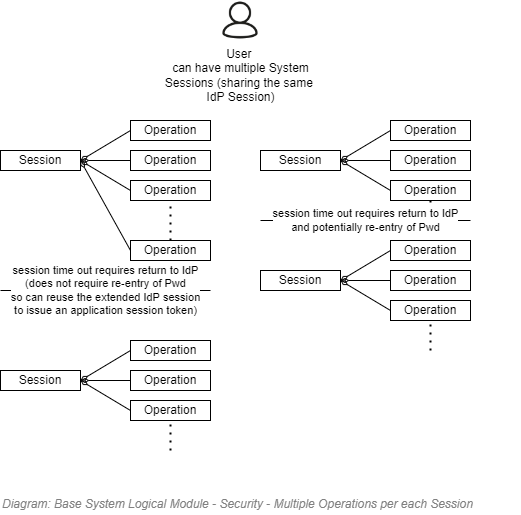

The diagram above was exported from draw.io. Its source (the exported page's mxGraphModel, read from the mxfile embedded in the PNG):
<mxGraphModel dx="782" dy="549" grid="1" gridSize="10" guides="1" tooltips="1" connect="1" arrows="1" fold="1" page="1" pageScale="1" pageWidth="827" pageHeight="1169" math="0" shadow="0">
  <root>
    <mxCell id="yz_Uevt21Vtl2zDWMF5E-0" />
    <mxCell id="yz_Uevt21Vtl2zDWMF5E-1" parent="yz_Uevt21Vtl2zDWMF5E-0" />
    <mxCell id="yz_Uevt21Vtl2zDWMF5E-2" value="&lt;font style=&quot;font-size: 12px&quot;&gt;&lt;span style=&quot;font-size: 12px&quot;&gt;Diagram: Base System Logical Module -&amp;nbsp;&lt;/span&gt;Security - Multiple Operations per each Session&lt;/font&gt;" style="text;strokeColor=none;fillColor=none;html=1;fontSize=24;fontStyle=2;verticalAlign=middle;align=left;shadow=0;glass=0;comic=0;opacity=30;fontColor=#808080;" parent="yz_Uevt21Vtl2zDWMF5E-1" vertex="1">
      <mxGeometry x="120" y="700" width="520" height="20" as="geometry" />
    </mxCell>
    <mxCell id="yz_Uevt21Vtl2zDWMF5E-22" style="edgeStyle=none;rounded=0;orthogonalLoop=1;jettySize=auto;html=1;entryX=0;entryY=0.5;entryDx=0;entryDy=0;endArrow=none;endFill=0;startArrow=diamondThin;startFill=0;exitX=1;exitY=0.5;exitDx=0;exitDy=0;" parent="yz_Uevt21Vtl2zDWMF5E-1" source="yz_Uevt21Vtl2zDWMF5E-17" target="yz_Uevt21Vtl2zDWMF5E-20" edge="1">
      <mxGeometry relative="1" as="geometry" />
    </mxCell>
    <mxCell id="yz_Uevt21Vtl2zDWMF5E-37" style="edgeStyle=none;rounded=0;orthogonalLoop=1;jettySize=auto;html=1;entryX=0;entryY=0.5;entryDx=0;entryDy=0;startArrow=diamondThin;startFill=0;endArrow=none;endFill=0;" parent="yz_Uevt21Vtl2zDWMF5E-1" target="yz_Uevt21Vtl2zDWMF5E-25" edge="1">
      <mxGeometry relative="1" as="geometry">
        <mxPoint x="200" y="370" as="sourcePoint" />
      </mxGeometry>
    </mxCell>
    <mxCell id="yz_Uevt21Vtl2zDWMF5E-17" value="Session" style="rounded=0;whiteSpace=wrap;html=1;strokeColor=#000000;strokeWidth=1;fillColor=none;" parent="yz_Uevt21Vtl2zDWMF5E-1" vertex="1">
      <mxGeometry x="120" y="360" width="80" height="20" as="geometry" />
    </mxCell>
    <mxCell id="yz_Uevt21Vtl2zDWMF5E-18" value="Operation" style="rounded=0;whiteSpace=wrap;html=1;strokeColor=#000000;strokeWidth=1;fillColor=none;" parent="yz_Uevt21Vtl2zDWMF5E-1" vertex="1">
      <mxGeometry x="250" y="390" width="80" height="20" as="geometry" />
    </mxCell>
    <mxCell id="yz_Uevt21Vtl2zDWMF5E-20" value="Operation" style="rounded=0;whiteSpace=wrap;html=1;strokeColor=#000000;strokeWidth=1;fillColor=none;" parent="yz_Uevt21Vtl2zDWMF5E-1" vertex="1">
      <mxGeometry x="250" y="330" width="80" height="20" as="geometry" />
    </mxCell>
    <mxCell id="yz_Uevt21Vtl2zDWMF5E-21" value="Operation" style="rounded=0;whiteSpace=wrap;html=1;strokeColor=#000000;strokeWidth=1;fillColor=none;" parent="yz_Uevt21Vtl2zDWMF5E-1" vertex="1">
      <mxGeometry x="250" y="360" width="80" height="20" as="geometry" />
    </mxCell>
    <mxCell id="yz_Uevt21Vtl2zDWMF5E-23" style="edgeStyle=none;rounded=0;orthogonalLoop=1;jettySize=auto;html=1;entryX=0;entryY=0.5;entryDx=0;entryDy=0;endArrow=none;endFill=0;startArrow=diamondThin;startFill=0;exitX=1;exitY=0.5;exitDx=0;exitDy=0;" parent="yz_Uevt21Vtl2zDWMF5E-1" source="yz_Uevt21Vtl2zDWMF5E-17" target="yz_Uevt21Vtl2zDWMF5E-21" edge="1">
      <mxGeometry relative="1" as="geometry">
        <mxPoint x="210" y="380" as="sourcePoint" />
        <mxPoint x="260" y="350" as="targetPoint" />
      </mxGeometry>
    </mxCell>
    <mxCell id="yz_Uevt21Vtl2zDWMF5E-24" style="edgeStyle=none;rounded=0;orthogonalLoop=1;jettySize=auto;html=1;entryX=0;entryY=0.5;entryDx=0;entryDy=0;endArrow=none;endFill=0;startArrow=diamondThin;startFill=0;" parent="yz_Uevt21Vtl2zDWMF5E-1" target="yz_Uevt21Vtl2zDWMF5E-18" edge="1">
      <mxGeometry relative="1" as="geometry">
        <mxPoint x="200" y="370" as="sourcePoint" />
        <mxPoint x="260" y="380" as="targetPoint" />
      </mxGeometry>
    </mxCell>
    <mxCell id="yz_Uevt21Vtl2zDWMF5E-25" value="Operation" style="rounded=0;whiteSpace=wrap;html=1;strokeColor=#000000;strokeWidth=1;fillColor=none;" parent="yz_Uevt21Vtl2zDWMF5E-1" vertex="1">
      <mxGeometry x="250" y="450" width="80" height="20" as="geometry" />
    </mxCell>
    <mxCell id="yz_Uevt21Vtl2zDWMF5E-26" value="" style="endArrow=none;dashed=1;html=1;dashPattern=1 3;strokeWidth=2;entryX=0.5;entryY=1;entryDx=0;entryDy=0;exitX=0.5;exitY=0;exitDx=0;exitDy=0;" parent="yz_Uevt21Vtl2zDWMF5E-1" source="yz_Uevt21Vtl2zDWMF5E-25" target="yz_Uevt21Vtl2zDWMF5E-18" edge="1">
      <mxGeometry width="50" height="50" relative="1" as="geometry">
        <mxPoint x="220" y="490" as="sourcePoint" />
        <mxPoint x="270" y="440" as="targetPoint" />
      </mxGeometry>
    </mxCell>
    <mxCell id="yz_Uevt21Vtl2zDWMF5E-33" style="edgeStyle=none;rounded=0;orthogonalLoop=1;jettySize=auto;html=1;entryX=0;entryY=0.5;entryDx=0;entryDy=0;startArrow=diamondThin;startFill=0;endArrow=none;endFill=0;exitX=1;exitY=0.5;exitDx=0;exitDy=0;" parent="yz_Uevt21Vtl2zDWMF5E-1" source="yz_Uevt21Vtl2zDWMF5E-27" target="yz_Uevt21Vtl2zDWMF5E-28" edge="1">
      <mxGeometry relative="1" as="geometry" />
    </mxCell>
    <mxCell id="yz_Uevt21Vtl2zDWMF5E-34" style="edgeStyle=none;rounded=0;orthogonalLoop=1;jettySize=auto;html=1;entryX=0;entryY=0.5;entryDx=0;entryDy=0;startArrow=diamondThin;startFill=0;endArrow=none;endFill=0;" parent="yz_Uevt21Vtl2zDWMF5E-1" source="yz_Uevt21Vtl2zDWMF5E-27" target="yz_Uevt21Vtl2zDWMF5E-29" edge="1">
      <mxGeometry relative="1" as="geometry" />
    </mxCell>
    <mxCell id="yz_Uevt21Vtl2zDWMF5E-36" style="edgeStyle=none;rounded=0;orthogonalLoop=1;jettySize=auto;html=1;entryX=0;entryY=0.5;entryDx=0;entryDy=0;startArrow=diamondThin;startFill=0;endArrow=none;endFill=0;exitX=1;exitY=0.5;exitDx=0;exitDy=0;" parent="yz_Uevt21Vtl2zDWMF5E-1" source="yz_Uevt21Vtl2zDWMF5E-27" target="yz_Uevt21Vtl2zDWMF5E-35" edge="1">
      <mxGeometry relative="1" as="geometry" />
    </mxCell>
    <mxCell id="yz_Uevt21Vtl2zDWMF5E-27" value="Session" style="rounded=0;whiteSpace=wrap;html=1;strokeColor=#000000;strokeWidth=1;fillColor=none;" parent="yz_Uevt21Vtl2zDWMF5E-1" vertex="1">
      <mxGeometry x="120" y="580" width="80" height="20" as="geometry" />
    </mxCell>
    <mxCell id="yz_Uevt21Vtl2zDWMF5E-28" value="Operation" style="rounded=0;whiteSpace=wrap;html=1;strokeColor=#000000;strokeWidth=1;fillColor=none;" parent="yz_Uevt21Vtl2zDWMF5E-1" vertex="1">
      <mxGeometry x="250" y="550" width="80" height="20" as="geometry" />
    </mxCell>
    <mxCell id="yz_Uevt21Vtl2zDWMF5E-29" value="Operation" style="rounded=0;whiteSpace=wrap;html=1;strokeColor=#000000;strokeWidth=1;fillColor=none;" parent="yz_Uevt21Vtl2zDWMF5E-1" vertex="1">
      <mxGeometry x="250" y="580" width="80" height="20" as="geometry" />
    </mxCell>
    <mxCell id="yz_Uevt21Vtl2zDWMF5E-31" value="" style="endArrow=none;dashed=1;html=1;dashPattern=1 3;strokeWidth=2;entryX=0.5;entryY=1;entryDx=0;entryDy=0;" parent="yz_Uevt21Vtl2zDWMF5E-1" edge="1">
      <mxGeometry width="50" height="50" relative="1" as="geometry">
        <mxPoint x="290" y="660" as="sourcePoint" />
        <mxPoint x="290" y="630" as="targetPoint" />
      </mxGeometry>
    </mxCell>
    <mxCell id="yz_Uevt21Vtl2zDWMF5E-32" value="session time out requires return to IdP&lt;br&gt;(does not require re-entry of Pwd&lt;br&gt;so can reuse the extended IdP session&lt;br&gt;to issue an application session token)" style="endArrow=none;html=1;" parent="yz_Uevt21Vtl2zDWMF5E-1" edge="1">
      <mxGeometry width="50" height="50" relative="1" as="geometry">
        <mxPoint x="120" y="500" as="sourcePoint" />
        <mxPoint x="330" y="500" as="targetPoint" />
      </mxGeometry>
    </mxCell>
    <mxCell id="yz_Uevt21Vtl2zDWMF5E-35" value="Operation" style="rounded=0;whiteSpace=wrap;html=1;strokeColor=#000000;strokeWidth=1;fillColor=none;" parent="yz_Uevt21Vtl2zDWMF5E-1" vertex="1">
      <mxGeometry x="250" y="610" width="80" height="20" as="geometry" />
    </mxCell>
    <mxCell id="yz_Uevt21Vtl2zDWMF5E-38" style="edgeStyle=none;rounded=0;orthogonalLoop=1;jettySize=auto;html=1;entryX=0;entryY=0.5;entryDx=0;entryDy=0;endArrow=none;endFill=0;startArrow=diamondThin;startFill=0;exitX=1;exitY=0.5;exitDx=0;exitDy=0;" parent="yz_Uevt21Vtl2zDWMF5E-1" source="yz_Uevt21Vtl2zDWMF5E-40" target="yz_Uevt21Vtl2zDWMF5E-42" edge="1">
      <mxGeometry relative="1" as="geometry" />
    </mxCell>
    <mxCell id="yz_Uevt21Vtl2zDWMF5E-40" value="Session" style="rounded=0;whiteSpace=wrap;html=1;strokeColor=#000000;strokeWidth=1;fillColor=none;" parent="yz_Uevt21Vtl2zDWMF5E-1" vertex="1">
      <mxGeometry x="380" y="360" width="80" height="20" as="geometry" />
    </mxCell>
    <mxCell id="yz_Uevt21Vtl2zDWMF5E-41" value="Operation" style="rounded=0;whiteSpace=wrap;html=1;strokeColor=#000000;strokeWidth=1;fillColor=none;" parent="yz_Uevt21Vtl2zDWMF5E-1" vertex="1">
      <mxGeometry x="510" y="390" width="80" height="20" as="geometry" />
    </mxCell>
    <mxCell id="yz_Uevt21Vtl2zDWMF5E-42" value="Operation" style="rounded=0;whiteSpace=wrap;html=1;strokeColor=#000000;strokeWidth=1;fillColor=none;" parent="yz_Uevt21Vtl2zDWMF5E-1" vertex="1">
      <mxGeometry x="510" y="330" width="80" height="20" as="geometry" />
    </mxCell>
    <mxCell id="yz_Uevt21Vtl2zDWMF5E-43" value="Operation" style="rounded=0;whiteSpace=wrap;html=1;strokeColor=#000000;strokeWidth=1;fillColor=none;" parent="yz_Uevt21Vtl2zDWMF5E-1" vertex="1">
      <mxGeometry x="510" y="360" width="80" height="20" as="geometry" />
    </mxCell>
    <mxCell id="yz_Uevt21Vtl2zDWMF5E-44" style="edgeStyle=none;rounded=0;orthogonalLoop=1;jettySize=auto;html=1;entryX=0;entryY=0.5;entryDx=0;entryDy=0;endArrow=none;endFill=0;startArrow=diamondThin;startFill=0;exitX=1;exitY=0.5;exitDx=0;exitDy=0;" parent="yz_Uevt21Vtl2zDWMF5E-1" source="yz_Uevt21Vtl2zDWMF5E-40" target="yz_Uevt21Vtl2zDWMF5E-43" edge="1">
      <mxGeometry relative="1" as="geometry">
        <mxPoint x="470" y="380" as="sourcePoint" />
        <mxPoint x="520" y="350" as="targetPoint" />
      </mxGeometry>
    </mxCell>
    <mxCell id="yz_Uevt21Vtl2zDWMF5E-45" style="edgeStyle=none;rounded=0;orthogonalLoop=1;jettySize=auto;html=1;entryX=0;entryY=0.5;entryDx=0;entryDy=0;endArrow=none;endFill=0;startArrow=diamondThin;startFill=0;" parent="yz_Uevt21Vtl2zDWMF5E-1" target="yz_Uevt21Vtl2zDWMF5E-41" edge="1">
      <mxGeometry relative="1" as="geometry">
        <mxPoint x="460" y="370" as="sourcePoint" />
        <mxPoint x="520" y="380" as="targetPoint" />
      </mxGeometry>
    </mxCell>
    <mxCell id="yz_Uevt21Vtl2zDWMF5E-47" value="" style="endArrow=none;dashed=1;html=1;dashPattern=1 3;strokeWidth=2;entryX=0.5;entryY=1;entryDx=0;entryDy=0;exitX=0.5;exitY=0;exitDx=0;exitDy=0;" parent="yz_Uevt21Vtl2zDWMF5E-1" target="yz_Uevt21Vtl2zDWMF5E-41" edge="1">
      <mxGeometry width="50" height="50" relative="1" as="geometry">
        <mxPoint x="550" y="420" as="sourcePoint" />
        <mxPoint x="530" y="440" as="targetPoint" />
      </mxGeometry>
    </mxCell>
    <mxCell id="yz_Uevt21Vtl2zDWMF5E-48" style="edgeStyle=none;rounded=0;orthogonalLoop=1;jettySize=auto;html=1;entryX=0;entryY=0.5;entryDx=0;entryDy=0;startArrow=diamondThin;startFill=0;endArrow=none;endFill=0;exitX=1;exitY=0.5;exitDx=0;exitDy=0;" parent="yz_Uevt21Vtl2zDWMF5E-1" source="yz_Uevt21Vtl2zDWMF5E-51" target="yz_Uevt21Vtl2zDWMF5E-52" edge="1">
      <mxGeometry relative="1" as="geometry" />
    </mxCell>
    <mxCell id="yz_Uevt21Vtl2zDWMF5E-49" style="edgeStyle=none;rounded=0;orthogonalLoop=1;jettySize=auto;html=1;entryX=0;entryY=0.5;entryDx=0;entryDy=0;startArrow=diamondThin;startFill=0;endArrow=none;endFill=0;" parent="yz_Uevt21Vtl2zDWMF5E-1" source="yz_Uevt21Vtl2zDWMF5E-51" target="yz_Uevt21Vtl2zDWMF5E-53" edge="1">
      <mxGeometry relative="1" as="geometry" />
    </mxCell>
    <mxCell id="yz_Uevt21Vtl2zDWMF5E-50" style="edgeStyle=none;rounded=0;orthogonalLoop=1;jettySize=auto;html=1;entryX=0;entryY=0.5;entryDx=0;entryDy=0;startArrow=diamondThin;startFill=0;endArrow=none;endFill=0;exitX=1;exitY=0.5;exitDx=0;exitDy=0;" parent="yz_Uevt21Vtl2zDWMF5E-1" source="yz_Uevt21Vtl2zDWMF5E-51" target="yz_Uevt21Vtl2zDWMF5E-56" edge="1">
      <mxGeometry relative="1" as="geometry" />
    </mxCell>
    <mxCell id="yz_Uevt21Vtl2zDWMF5E-51" value="Session" style="rounded=0;whiteSpace=wrap;html=1;strokeColor=#000000;strokeWidth=1;fillColor=none;" parent="yz_Uevt21Vtl2zDWMF5E-1" vertex="1">
      <mxGeometry x="380" y="480" width="80" height="20" as="geometry" />
    </mxCell>
    <mxCell id="yz_Uevt21Vtl2zDWMF5E-52" value="Operation" style="rounded=0;whiteSpace=wrap;html=1;strokeColor=#000000;strokeWidth=1;fillColor=none;" parent="yz_Uevt21Vtl2zDWMF5E-1" vertex="1">
      <mxGeometry x="510" y="450" width="80" height="20" as="geometry" />
    </mxCell>
    <mxCell id="yz_Uevt21Vtl2zDWMF5E-53" value="Operation" style="rounded=0;whiteSpace=wrap;html=1;strokeColor=#000000;strokeWidth=1;fillColor=none;" parent="yz_Uevt21Vtl2zDWMF5E-1" vertex="1">
      <mxGeometry x="510" y="480" width="80" height="20" as="geometry" />
    </mxCell>
    <mxCell id="yz_Uevt21Vtl2zDWMF5E-54" value="" style="endArrow=none;dashed=1;html=1;dashPattern=1 3;strokeWidth=2;entryX=0.5;entryY=1;entryDx=0;entryDy=0;" parent="yz_Uevt21Vtl2zDWMF5E-1" edge="1">
      <mxGeometry width="50" height="50" relative="1" as="geometry">
        <mxPoint x="550" y="560" as="sourcePoint" />
        <mxPoint x="550" y="530" as="targetPoint" />
      </mxGeometry>
    </mxCell>
    <mxCell id="yz_Uevt21Vtl2zDWMF5E-55" value="session time out requires return to IdP&lt;br&gt;and potentially re-entry of Pwd" style="endArrow=none;html=1;" parent="yz_Uevt21Vtl2zDWMF5E-1" edge="1">
      <mxGeometry width="50" height="50" relative="1" as="geometry">
        <mxPoint x="380" y="430" as="sourcePoint" />
        <mxPoint x="590" y="430" as="targetPoint" />
      </mxGeometry>
    </mxCell>
    <mxCell id="yz_Uevt21Vtl2zDWMF5E-56" value="Operation" style="rounded=0;whiteSpace=wrap;html=1;strokeColor=#000000;strokeWidth=1;fillColor=none;" parent="yz_Uevt21Vtl2zDWMF5E-1" vertex="1">
      <mxGeometry x="510" y="510" width="80" height="20" as="geometry" />
    </mxCell>
    <mxCell id="_m0U3JX0lQBE-3rODZ9k-0" value="User&amp;nbsp;&lt;br&gt;can have multiple System&lt;br&gt;Sessions (sharing the same&amp;nbsp;&lt;br&gt;IdP Session)&lt;br&gt;" style="shape=image;html=1;verticalAlign=top;verticalLabelPosition=bottom;labelBackgroundColor=#ffffff;imageAspect=0;aspect=fixed;image=https://cdn0.iconfinder.com/data/icons/elasto-online-store/26/00-ELASTOFONT-STORE-READY_user-128.png" parent="yz_Uevt21Vtl2zDWMF5E-1" vertex="1">
      <mxGeometry x="340" y="210" width="40" height="40" as="geometry" />
    </mxCell>
  </root>
</mxGraphModel>